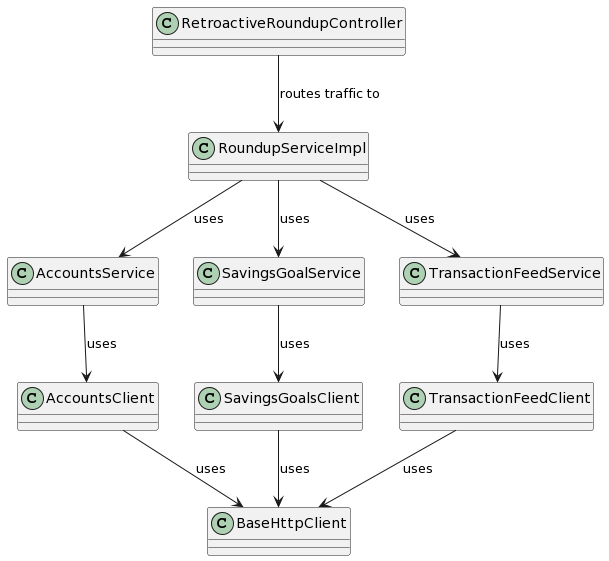

The diagram above was rendered by PlantUML. Its source (embedded in the PNG):
@startuml
class RetroactiveRoundupController
class RoundupServiceImpl
class AccountsService
class SavingsGoalService
class TransactionFeedService
class AccountsClient
class SavingsGoalsClient
class TransactionFeedClient
class BaseHttpClient

RetroactiveRoundupController --> RoundupServiceImpl : routes traffic to
RoundupServiceImpl --> AccountsService : uses
RoundupServiceImpl --> SavingsGoalService : uses
RoundupServiceImpl --> TransactionFeedService : uses
AccountsService --> AccountsClient : uses
SavingsGoalService --> SavingsGoalsClient : uses
TransactionFeedService --> TransactionFeedClient : uses
AccountsClient --> BaseHttpClient : uses
SavingsGoalsClient --> BaseHttpClient : uses
TransactionFeedClient --> BaseHttpClient : uses
@enduml